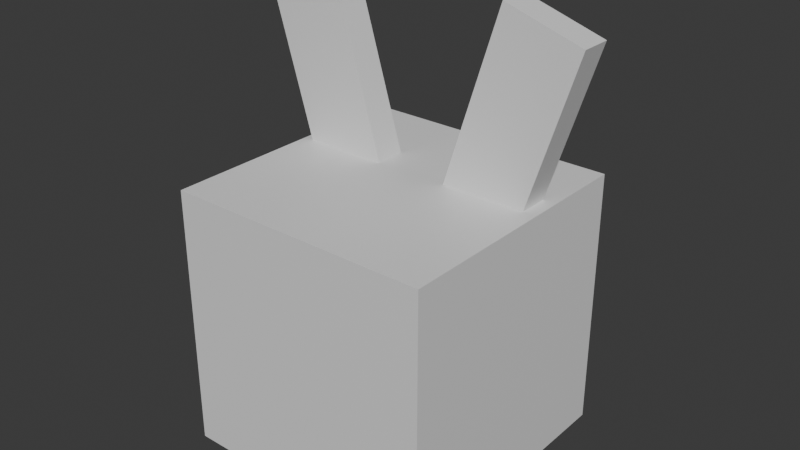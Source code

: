 # Source: rabbit.blend  (saved by Blender 4.4.32; exported with 4.5.12 LTS)
import bpy
from mathutils import Matrix  # noqa: F401  (used for matrix-valued properties, if any)

bpy.ops.wm.read_factory_settings(use_empty=True)
scene = bpy.context.scene
scene.name = 'Scene'

# ---- collections
col_collection = bpy.data.collections.new('Collection'); scene.collection.children.link(col_collection)

# ---- materials (node trees are filled in below, after node groups)
mat_material = bpy.data.materials.new('Material')
mat_material.alpha_threshold = 0.0
mat_material.roughness = 0.5
mat_material.line_color = (0.0, 0.0, 0.0, 1.0)
mat_material_001 = bpy.data.materials.new('Material.001')
mat_material_001.alpha_threshold = 0.0
mat_material_001.roughness = 0.5
mat_material_001.line_color = (0.0, 0.0, 0.0, 1.0)
mat_material_002 = bpy.data.materials.new('Material.002')
mat_material_002.alpha_threshold = 0.0
mat_material_002.roughness = 0.5
mat_material_002.line_color = (0.0, 0.0, 0.0, 1.0)
mat_material_003 = bpy.data.materials.new('Material.003')
mat_material_003.alpha_threshold = 0.0
mat_material_003.roughness = 0.5
mat_material_003.line_color = (0.0, 0.0, 0.0, 1.0)
mat_material_004 = bpy.data.materials.new('Material.004')
mat_material_004.alpha_threshold = 0.0
mat_material_004.roughness = 0.5
mat_material_004.line_color = (0.0, 0.0, 0.0, 1.0)
mat_material_005 = bpy.data.materials.new('Material.005')
mat_material_005.alpha_threshold = 0.0
mat_material_005.roughness = 0.5
mat_material_005.line_color = (0.0, 0.0, 0.0, 1.0)
mat_material_006 = bpy.data.materials.new('Material.006')
mat_material_006.alpha_threshold = 0.0
mat_material_006.roughness = 0.5
mat_material_006.line_color = (0.0, 0.0, 0.0, 1.0)
mat_material_007 = bpy.data.materials.new('Material.007')
mat_material_007.alpha_threshold = 0.0
mat_material_007.roughness = 0.5
mat_material_007.line_color = (0.0, 0.0, 0.0, 1.0)
mat_material_008 = bpy.data.materials.new('Material.008')
mat_material_008.alpha_threshold = 0.0
mat_material_008.roughness = 0.5
mat_material_008.line_color = (0.0, 0.0, 0.0, 1.0)
mat_material_009 = bpy.data.materials.new('Material.009')
mat_material_009.alpha_threshold = 0.0
mat_material_009.roughness = 0.5
mat_material_009.line_color = (0.0, 0.0, 0.0, 1.0)
mat_material_010 = bpy.data.materials.new('Material.010')
mat_material_010.alpha_threshold = 0.0
mat_material_010.roughness = 0.5
mat_material_010.line_color = (0.0, 0.0, 0.0, 1.0)
mat_material_011 = bpy.data.materials.new('Material.011')
mat_material_011.alpha_threshold = 0.0
mat_material_011.roughness = 0.5
mat_material_011.line_color = (0.0, 0.0, 0.0, 1.0)

# ---- material node trees
mat_material.use_nodes = True; mat_material.node_tree.nodes.clear()
_N = mat_material.node_tree.nodes; _L = mat_material.node_tree.links
n0 = _N.new('ShaderNodeOutputMaterial'); n0.name = 'Material Output'; n0.location = (300, 300)
n1 = _N.new('ShaderNodeBsdfPrincipled'); n1.name = 'Principled BSDF'; n1.location = (10, 300)
n1.inputs[3].default_value = 1.45
_L.new(n1.outputs[0], n0.inputs[0])
n0.is_active_output = True
mat_material_001.use_nodes = True; mat_material_001.node_tree.nodes.clear()
_N = mat_material_001.node_tree.nodes; _L = mat_material_001.node_tree.links
n0 = _N.new('ShaderNodeOutputMaterial'); n0.name = 'Material Output'; n0.location = (300, 300)
n1 = _N.new('ShaderNodeBsdfPrincipled'); n1.name = 'Principled BSDF'; n1.location = (10, 300)
n1.inputs[3].default_value = 1.45
_L.new(n1.outputs[0], n0.inputs[0])
n0.is_active_output = True
mat_material_002.use_nodes = True; mat_material_002.node_tree.nodes.clear()
_N = mat_material_002.node_tree.nodes; _L = mat_material_002.node_tree.links
n0 = _N.new('ShaderNodeOutputMaterial'); n0.name = 'Material Output'; n0.location = (300, 300)
n1 = _N.new('ShaderNodeBsdfPrincipled'); n1.name = 'Principled BSDF'; n1.location = (10, 300)
n1.inputs[3].default_value = 1.45
_L.new(n1.outputs[0], n0.inputs[0])
n0.is_active_output = True
mat_material_003.use_nodes = True; mat_material_003.node_tree.nodes.clear()
_N = mat_material_003.node_tree.nodes; _L = mat_material_003.node_tree.links
n0 = _N.new('ShaderNodeOutputMaterial'); n0.name = 'Material Output'; n0.location = (300, 300)
n1 = _N.new('ShaderNodeBsdfPrincipled'); n1.name = 'Principled BSDF'; n1.location = (10, 300)
n1.inputs[0].default_value = (0.0, 0.0, 0.0, 1.0)
n1.inputs[3].default_value = 1.45
_L.new(n1.outputs[0], n0.inputs[0])
n0.is_active_output = True
mat_material_004.use_nodes = True; mat_material_004.node_tree.nodes.clear()
_N = mat_material_004.node_tree.nodes; _L = mat_material_004.node_tree.links
n0 = _N.new('ShaderNodeOutputMaterial'); n0.name = 'Material Output'; n0.location = (300, 300)
n1 = _N.new('ShaderNodeBsdfPrincipled'); n1.name = 'Principled BSDF'; n1.location = (10, 300)
n1.inputs[0].default_value = (0.0, 0.0, 0.0, 1.0)
n1.inputs[3].default_value = 1.45
_L.new(n1.outputs[0], n0.inputs[0])
n0.is_active_output = True
mat_material_005.use_nodes = True; mat_material_005.node_tree.nodes.clear()
_N = mat_material_005.node_tree.nodes; _L = mat_material_005.node_tree.links
n0 = _N.new('ShaderNodeOutputMaterial'); n0.name = 'Material Output'; n0.location = (300, 300)
n1 = _N.new('ShaderNodeBsdfPrincipled'); n1.name = 'Principled BSDF'; n1.location = (10, 300)
n1.inputs[0].default_value = (0.0, 0.0, 0.0, 1.0)
n1.inputs[3].default_value = 1.45
_L.new(n1.outputs[0], n0.inputs[0])
n0.is_active_output = True
mat_material_006.use_nodes = True; mat_material_006.node_tree.nodes.clear()
_N = mat_material_006.node_tree.nodes; _L = mat_material_006.node_tree.links
n0 = _N.new('ShaderNodeOutputMaterial'); n0.name = 'Material Output'; n0.location = (300, 300)
n1 = _N.new('ShaderNodeBsdfPrincipled'); n1.name = 'Principled BSDF'; n1.location = (10, 300)
n1.inputs[0].default_value = (0.0, 0.0, 0.0, 1.0)
n1.inputs[3].default_value = 1.45
_L.new(n1.outputs[0], n0.inputs[0])
n0.is_active_output = True
mat_material_007.use_nodes = True; mat_material_007.node_tree.nodes.clear()
_N = mat_material_007.node_tree.nodes; _L = mat_material_007.node_tree.links
n0 = _N.new('ShaderNodeOutputMaterial'); n0.name = 'Material Output'; n0.location = (300, 300)
n1 = _N.new('ShaderNodeBsdfPrincipled'); n1.name = 'Principled BSDF'; n1.location = (10, 300)
n1.inputs[0].default_value = (0.0, 0.0, 0.0, 1.0)
n1.inputs[3].default_value = 1.45
_L.new(n1.outputs[0], n0.inputs[0])
n0.is_active_output = True
mat_material_008.use_nodes = True; mat_material_008.node_tree.nodes.clear()
_N = mat_material_008.node_tree.nodes; _L = mat_material_008.node_tree.links
n0 = _N.new('ShaderNodeOutputMaterial'); n0.name = 'Material Output'; n0.location = (300, 300)
n1 = _N.new('ShaderNodeBsdfPrincipled'); n1.name = 'Principled BSDF'; n1.location = (10, 300)
n1.inputs[0].default_value = (0.0, 0.0, 0.0, 1.0)
n1.inputs[3].default_value = 1.45
_L.new(n1.outputs[0], n0.inputs[0])
n0.is_active_output = True
mat_material_009.use_nodes = True; mat_material_009.node_tree.nodes.clear()
_N = mat_material_009.node_tree.nodes; _L = mat_material_009.node_tree.links
n0 = _N.new('ShaderNodeOutputMaterial'); n0.name = 'Material Output'; n0.location = (300, 300)
n1 = _N.new('ShaderNodeBsdfPrincipled'); n1.name = 'Principled BSDF'; n1.location = (10, 300)
n1.inputs[0].default_value = (0.0, 0.0, 0.0, 1.0)
n1.inputs[3].default_value = 1.45
_L.new(n1.outputs[0], n0.inputs[0])
n0.is_active_output = True
mat_material_010.use_nodes = True; mat_material_010.node_tree.nodes.clear()
_N = mat_material_010.node_tree.nodes; _L = mat_material_010.node_tree.links
n0 = _N.new('ShaderNodeOutputMaterial'); n0.name = 'Material Output'; n0.location = (300, 300)
n1 = _N.new('ShaderNodeBsdfPrincipled'); n1.name = 'Principled BSDF'; n1.location = (10, 300)
n1.inputs[0].default_value = (0.0, 0.0, 0.0, 1.0)
n1.inputs[3].default_value = 1.45
_L.new(n1.outputs[0], n0.inputs[0])
n0.is_active_output = True
mat_material_011.use_nodes = True; mat_material_011.node_tree.nodes.clear()
_N = mat_material_011.node_tree.nodes; _L = mat_material_011.node_tree.links
n0 = _N.new('ShaderNodeOutputMaterial'); n0.name = 'Material Output'; n0.location = (300, 300)
n1 = _N.new('ShaderNodeBsdfPrincipled'); n1.name = 'Principled BSDF'; n1.location = (10, 300)
n1.inputs[0].default_value = (0.0, 0.0, 0.0, 1.0)
n1.inputs[3].default_value = 1.45
_L.new(n1.outputs[0], n0.inputs[0])
n0.is_active_output = True

# ---- world
world_world = bpy.data.worlds.new('World'); scene.world = world_world
world_world.use_nodes = True; world_world.node_tree.nodes.clear()
_N = world_world.node_tree.nodes; _L = world_world.node_tree.links
n0 = _N.new('ShaderNodeOutputWorld'); n0.name = 'World Output'; n0.location = (300, 300)
n1 = _N.new('ShaderNodeBackground'); n1.name = 'Background'; n1.location = (10, 300)
n1.inputs[0].default_value = (0.05088, 0.05088, 0.05088, 1.0)
_L.new(n1.outputs[0], n0.inputs[0])
n0.is_active_output = True
world_world.color = (0.05088, 0.05088, 0.05088)
world_world.sun_shadow_jitter_overblur = 0.0

# ---- meshes
me_cube = bpy.data.meshes.new('Cube')
me_cube.from_pydata([(1.0, 1.0, 1.0), (1.0, 1.0, -1.0), (1.0, -1.0, 1.0), (1.0, -1.0, -1.0), (-1.0, 1.0, 1.0), (-1.0, 1.0, -1.0), (-1.0, -1.0, 1.0), (-1.0, -1.0, -1.0)], [], [(0, 4, 6, 2), (3, 2, 6, 7), (7, 6, 4, 5), (5, 1, 3, 7), (1, 0, 2, 3), (5, 4, 0, 1)])
_uv = me_cube.uv_layers.new(name='UVMap')
_uv.uv.foreach_set('vector', [0.625, 0.5, 0.875, 0.5, 0.875, 0.75, 0.625, 0.75, 0.375, 0.75, 0.625, 0.75, 0.625, 1.0, 0.375, 1.0, 0.375, 0.0, 0.625, 0.0, 0.625, 0.25, 0.375, 0.25, 0.125, 0.5, 0.375, 0.5, 0.375, 0.75, 0.125, 0.75, 0.375, 0.5, 0.625, 0.5, 0.625, 0.75, 0.375, 0.75, 0.375, 0.25, 0.625, 0.25, 0.625, 0.5, 0.375, 0.5])
me_cube.materials.append(mat_material)
me_cube.use_mirror_vertex_groups = False
me_cube.update()
me_cube_001 = bpy.data.meshes.new('Cube.001')
me_cube_001.from_pydata([(1.0, 1.0, 1.0), (1.0, 1.0, -1.0), (1.0, -1.0, 1.0), (1.0, -1.0, -1.0), (-1.0, 1.0, 1.0), (-1.0, 1.0, -1.0), (-1.0, -1.0, 1.0), (-1.0, -1.0, -1.0)], [], [(0, 4, 6, 2), (3, 2, 6, 7), (7, 6, 4, 5), (5, 1, 3, 7), (1, 0, 2, 3), (5, 4, 0, 1)])
_uv = me_cube_001.uv_layers.new(name='UVMap')
_uv.uv.foreach_set('vector', [0.625, 0.5, 0.875, 0.5, 0.875, 0.75, 0.625, 0.75, 0.375, 0.75, 0.625, 0.75, 0.625, 1.0, 0.375, 1.0, 0.375, 0.0, 0.625, 0.0, 0.625, 0.25, 0.375, 0.25, 0.125, 0.5, 0.375, 0.5, 0.375, 0.75, 0.125, 0.75, 0.375, 0.5, 0.625, 0.5, 0.625, 0.75, 0.375, 0.75, 0.375, 0.25, 0.625, 0.25, 0.625, 0.5, 0.375, 0.5])
me_cube_001.materials.append(mat_material_001)
me_cube_001.use_mirror_vertex_groups = False
me_cube_001.update()
me_cube_002 = bpy.data.meshes.new('Cube.002')
me_cube_002.from_pydata([(1.0, 1.0, 1.0), (1.0, 1.0, -1.0), (1.0, -1.0, 1.0), (1.0, -1.0, -1.0), (-1.0, 1.0, 1.0), (-1.0, 1.0, -1.0), (-1.0, -1.0, 1.0), (-1.0, -1.0, -1.0)], [], [(0, 4, 6, 2), (3, 2, 6, 7), (7, 6, 4, 5), (5, 1, 3, 7), (1, 0, 2, 3), (5, 4, 0, 1)])
_uv = me_cube_002.uv_layers.new(name='UVMap')
_uv.uv.foreach_set('vector', [0.625, 0.5, 0.875, 0.5, 0.875, 0.75, 0.625, 0.75, 0.375, 0.75, 0.625, 0.75, 0.625, 1.0, 0.375, 1.0, 0.375, 0.0, 0.625, 0.0, 0.625, 0.25, 0.375, 0.25, 0.125, 0.5, 0.375, 0.5, 0.375, 0.75, 0.125, 0.75, 0.375, 0.5, 0.625, 0.5, 0.625, 0.75, 0.375, 0.75, 0.375, 0.25, 0.625, 0.25, 0.625, 0.5, 0.375, 0.5])
me_cube_002.materials.append(mat_material_002)
me_cube_002.use_mirror_vertex_groups = False
me_cube_002.update()
me_cube_003 = bpy.data.meshes.new('Cube.003')
me_cube_003.from_pydata([(1.0, 1.0, 1.0), (1.0, 1.0, -1.0), (1.0, -1.0, 1.0), (1.0, -1.0, -1.0), (-1.0, 1.0, 1.0), (-1.0, 1.0, -1.0), (-1.0, -1.0, 1.0), (-1.0, -1.0, -1.0)], [], [(0, 4, 6, 2), (3, 2, 6, 7), (7, 6, 4, 5), (5, 1, 3, 7), (1, 0, 2, 3), (5, 4, 0, 1)])
_uv = me_cube_003.uv_layers.new(name='UVMap')
_uv.uv.foreach_set('vector', [0.625, 0.5, 0.875, 0.5, 0.875, 0.75, 0.625, 0.75, 0.375, 0.75, 0.625, 0.75, 0.625, 1.0, 0.375, 1.0, 0.375, 0.0, 0.625, 0.0, 0.625, 0.25, 0.375, 0.25, 0.125, 0.5, 0.375, 0.5, 0.375, 0.75, 0.125, 0.75, 0.375, 0.5, 0.625, 0.5, 0.625, 0.75, 0.375, 0.75, 0.375, 0.25, 0.625, 0.25, 0.625, 0.5, 0.375, 0.5])
me_cube_003.materials.append(mat_material_003)
me_cube_003.use_mirror_vertex_groups = False
me_cube_003.update()
me_cube_004 = bpy.data.meshes.new('Cube.004')
me_cube_004.from_pydata([(1.0, 1.0, 1.0), (1.0, 1.0, -1.0), (1.0, -1.0, 1.0), (1.0, -1.0, -1.0), (-1.0, 1.0, 1.0), (-1.0, 1.0, -1.0), (-1.0, -1.0, 1.0), (-1.0, -1.0, -1.0)], [], [(0, 4, 6, 2), (3, 2, 6, 7), (7, 6, 4, 5), (5, 1, 3, 7), (1, 0, 2, 3), (5, 4, 0, 1)])
_uv = me_cube_004.uv_layers.new(name='UVMap')
_uv.uv.foreach_set('vector', [0.625, 0.5, 0.875, 0.5, 0.875, 0.75, 0.625, 0.75, 0.375, 0.75, 0.625, 0.75, 0.625, 1.0, 0.375, 1.0, 0.375, 0.0, 0.625, 0.0, 0.625, 0.25, 0.375, 0.25, 0.125, 0.5, 0.375, 0.5, 0.375, 0.75, 0.125, 0.75, 0.375, 0.5, 0.625, 0.5, 0.625, 0.75, 0.375, 0.75, 0.375, 0.25, 0.625, 0.25, 0.625, 0.5, 0.375, 0.5])
me_cube_004.materials.append(mat_material_004)
me_cube_004.use_mirror_vertex_groups = False
me_cube_004.update()
me_cube_005 = bpy.data.meshes.new('Cube.005')
me_cube_005.from_pydata([(1.0, 1.0, 1.0), (1.0, 1.0, -1.0), (1.0, -1.0, 1.0), (1.0, -1.0, -1.0), (-1.0, 1.0, 1.0), (-1.0, 1.0, -1.0), (-1.0, -1.0, 1.0), (-1.0, -1.0, -1.0)], [], [(0, 4, 6, 2), (3, 2, 6, 7), (7, 6, 4, 5), (5, 1, 3, 7), (1, 0, 2, 3), (5, 4, 0, 1)])
_uv = me_cube_005.uv_layers.new(name='UVMap')
_uv.uv.foreach_set('vector', [0.625, 0.5, 0.875, 0.5, 0.875, 0.75, 0.625, 0.75, 0.375, 0.75, 0.625, 0.75, 0.625, 1.0, 0.375, 1.0, 0.375, 0.0, 0.625, 0.0, 0.625, 0.25, 0.375, 0.25, 0.125, 0.5, 0.375, 0.5, 0.375, 0.75, 0.125, 0.75, 0.375, 0.5, 0.625, 0.5, 0.625, 0.75, 0.375, 0.75, 0.375, 0.25, 0.625, 0.25, 0.625, 0.5, 0.375, 0.5])
me_cube_005.materials.append(mat_material_005)
me_cube_005.use_mirror_vertex_groups = False
me_cube_005.update()
me_cube_006 = bpy.data.meshes.new('Cube.006')
me_cube_006.from_pydata([(1.0, 1.0, 1.0), (1.0, 1.0, -1.0), (1.0, -1.0, 1.0), (1.0, -1.0, -1.0), (-1.0, 1.0, 1.0), (-1.0, 1.0, -1.0), (-1.0, -1.0, 1.0), (-1.0, -1.0, -1.0)], [], [(0, 4, 6, 2), (3, 2, 6, 7), (7, 6, 4, 5), (5, 1, 3, 7), (1, 0, 2, 3), (5, 4, 0, 1)])
_uv = me_cube_006.uv_layers.new(name='UVMap')
_uv.uv.foreach_set('vector', [0.625, 0.5, 0.875, 0.5, 0.875, 0.75, 0.625, 0.75, 0.375, 0.75, 0.625, 0.75, 0.625, 1.0, 0.375, 1.0, 0.375, 0.0, 0.625, 0.0, 0.625, 0.25, 0.375, 0.25, 0.125, 0.5, 0.375, 0.5, 0.375, 0.75, 0.125, 0.75, 0.375, 0.5, 0.625, 0.5, 0.625, 0.75, 0.375, 0.75, 0.375, 0.25, 0.625, 0.25, 0.625, 0.5, 0.375, 0.5])
me_cube_006.materials.append(mat_material_006)
me_cube_006.use_mirror_vertex_groups = False
me_cube_006.update()
me_cube_007 = bpy.data.meshes.new('Cube.007')
me_cube_007.from_pydata([(1.0, 1.0, 1.0), (1.0, 1.0, -1.0), (1.0, -1.0, 1.0), (1.0, -1.0, -1.0), (-1.0, 1.0, 1.0), (-1.0, 1.0, -1.0), (-1.0, -1.0, 1.0), (-1.0, -1.0, -1.0)], [], [(0, 4, 6, 2), (3, 2, 6, 7), (7, 6, 4, 5), (5, 1, 3, 7), (1, 0, 2, 3), (5, 4, 0, 1)])
_uv = me_cube_007.uv_layers.new(name='UVMap')
_uv.uv.foreach_set('vector', [0.625, 0.5, 0.875, 0.5, 0.875, 0.75, 0.625, 0.75, 0.375, 0.75, 0.625, 0.75, 0.625, 1.0, 0.375, 1.0, 0.375, 0.0, 0.625, 0.0, 0.625, 0.25, 0.375, 0.25, 0.125, 0.5, 0.375, 0.5, 0.375, 0.75, 0.125, 0.75, 0.375, 0.5, 0.625, 0.5, 0.625, 0.75, 0.375, 0.75, 0.375, 0.25, 0.625, 0.25, 0.625, 0.5, 0.375, 0.5])
me_cube_007.materials.append(mat_material_007)
me_cube_007.use_mirror_vertex_groups = False
me_cube_007.update()
me_cube_008 = bpy.data.meshes.new('Cube.008')
me_cube_008.from_pydata([(1.0, 1.0, 1.0), (1.0, 1.0, -1.0), (1.0, -1.0, 1.0), (1.0, -1.0, -1.0), (-1.0, 1.0, 1.0), (-1.0, 1.0, -1.0), (-1.0, -1.0, 1.0), (-1.0, -1.0, -1.0)], [], [(0, 4, 6, 2), (3, 2, 6, 7), (7, 6, 4, 5), (5, 1, 3, 7), (1, 0, 2, 3), (5, 4, 0, 1)])
_uv = me_cube_008.uv_layers.new(name='UVMap')
_uv.uv.foreach_set('vector', [0.625, 0.5, 0.875, 0.5, 0.875, 0.75, 0.625, 0.75, 0.375, 0.75, 0.625, 0.75, 0.625, 1.0, 0.375, 1.0, 0.375, 0.0, 0.625, 0.0, 0.625, 0.25, 0.375, 0.25, 0.125, 0.5, 0.375, 0.5, 0.375, 0.75, 0.125, 0.75, 0.375, 0.5, 0.625, 0.5, 0.625, 0.75, 0.375, 0.75, 0.375, 0.25, 0.625, 0.25, 0.625, 0.5, 0.375, 0.5])
me_cube_008.materials.append(mat_material_008)
me_cube_008.use_mirror_vertex_groups = False
me_cube_008.update()
me_cube_009 = bpy.data.meshes.new('Cube.009')
me_cube_009.from_pydata([(1.0, 1.0, 1.0), (1.0, 1.0, -1.0), (1.0, -1.0, 1.0), (1.0, -1.0, -1.0), (-1.0, 1.0, 1.0), (-1.0, 1.0, -1.0), (-1.0, -1.0, 1.0), (-1.0, -1.0, -1.0)], [], [(0, 4, 6, 2), (3, 2, 6, 7), (7, 6, 4, 5), (5, 1, 3, 7), (1, 0, 2, 3), (5, 4, 0, 1)])
_uv = me_cube_009.uv_layers.new(name='UVMap')
_uv.uv.foreach_set('vector', [0.625, 0.5, 0.875, 0.5, 0.875, 0.75, 0.625, 0.75, 0.375, 0.75, 0.625, 0.75, 0.625, 1.0, 0.375, 1.0, 0.375, 0.0, 0.625, 0.0, 0.625, 0.25, 0.375, 0.25, 0.125, 0.5, 0.375, 0.5, 0.375, 0.75, 0.125, 0.75, 0.375, 0.5, 0.625, 0.5, 0.625, 0.75, 0.375, 0.75, 0.375, 0.25, 0.625, 0.25, 0.625, 0.5, 0.375, 0.5])
me_cube_009.materials.append(mat_material_009)
me_cube_009.use_mirror_vertex_groups = False
me_cube_009.update()
me_cube_010 = bpy.data.meshes.new('Cube.010')
me_cube_010.from_pydata([(1.0, 1.0, 1.0), (1.0, 1.0, -1.0), (1.0, -1.0, 1.0), (1.0, -1.0, -1.0), (-1.0, 1.0, 1.0), (-1.0, 1.0, -1.0), (-1.0, -1.0, 1.0), (-1.0, -1.0, -1.0)], [], [(0, 4, 6, 2), (3, 2, 6, 7), (7, 6, 4, 5), (5, 1, 3, 7), (1, 0, 2, 3), (5, 4, 0, 1)])
_uv = me_cube_010.uv_layers.new(name='UVMap')
_uv.uv.foreach_set('vector', [0.625, 0.5, 0.875, 0.5, 0.875, 0.75, 0.625, 0.75, 0.375, 0.75, 0.625, 0.75, 0.625, 1.0, 0.375, 1.0, 0.375, 0.0, 0.625, 0.0, 0.625, 0.25, 0.375, 0.25, 0.125, 0.5, 0.375, 0.5, 0.375, 0.75, 0.125, 0.75, 0.375, 0.5, 0.625, 0.5, 0.625, 0.75, 0.375, 0.75, 0.375, 0.25, 0.625, 0.25, 0.625, 0.5, 0.375, 0.5])
me_cube_010.materials.append(mat_material_010)
me_cube_010.use_mirror_vertex_groups = False
me_cube_010.update()
me_cube_011 = bpy.data.meshes.new('Cube.011')
me_cube_011.from_pydata([(1.0, 1.0, 1.0), (1.0, 1.0, -1.0), (1.0, -1.0, 1.0), (1.0, -1.0, -1.0), (-1.0, 1.0, 1.0), (-1.0, 1.0, -1.0), (-1.0, -1.0, 1.0), (-1.0, -1.0, -1.0)], [], [(0, 4, 6, 2), (3, 2, 6, 7), (7, 6, 4, 5), (5, 1, 3, 7), (1, 0, 2, 3), (5, 4, 0, 1)])
_uv = me_cube_011.uv_layers.new(name='UVMap')
_uv.uv.foreach_set('vector', [0.625, 0.5, 0.875, 0.5, 0.875, 0.75, 0.625, 0.75, 0.375, 0.75, 0.625, 0.75, 0.625, 1.0, 0.375, 1.0, 0.375, 0.0, 0.625, 0.0, 0.625, 0.25, 0.375, 0.25, 0.125, 0.5, 0.375, 0.5, 0.375, 0.75, 0.125, 0.75, 0.375, 0.5, 0.625, 0.5, 0.625, 0.75, 0.375, 0.75, 0.375, 0.25, 0.625, 0.25, 0.625, 0.5, 0.375, 0.5])
me_cube_011.materials.append(mat_material_011)
me_cube_011.use_mirror_vertex_groups = False
me_cube_011.update()

# ---- objects
ob_cube = bpy.data.objects.new('Cube', me_cube)
ob_cube_001 = bpy.data.objects.new('Cube.001', me_cube_001)
ob_cube_002 = bpy.data.objects.new('Cube.002', me_cube_002)
ob_cube_003 = bpy.data.objects.new('Cube.003', me_cube_003)
ob_cube_004 = bpy.data.objects.new('Cube.004', me_cube_004)
ob_cube_005 = bpy.data.objects.new('Cube.005', me_cube_005)
ob_cube_006 = bpy.data.objects.new('Cube.006', me_cube_006)
ob_cube_007 = bpy.data.objects.new('Cube.007', me_cube_007)
ob_cube_008 = bpy.data.objects.new('Cube.008', me_cube_008)
ob_cube_009 = bpy.data.objects.new('Cube.009', me_cube_009)
ob_cube_010 = bpy.data.objects.new('Cube.010', me_cube_010)
ob_cube_011 = bpy.data.objects.new('Cube.011', me_cube_011)

# ---- transforms, parenting, visibility, modifiers, constraints
ob_cube.location = (0.0, 0.0, 1.0)
ob_cube.rotation_euler = (0.0, 3.142, 0.0)
ob_cube.lock_rotations_4d = False
ob_cube.empty_display_type = 'ARROWS'
ob_cube.lineart.crease_threshold = 0.0
ob_cube_001.location = (0.7329, 0.284, 2.474)
ob_cube_001.rotation_euler = (0.0, 0.3055, 0.0)
ob_cube_001.scale = (0.3037, 0.1163, 0.7884)
ob_cube_001.lock_rotations_4d = False
ob_cube_001.empty_display_type = 'ARROWS'
ob_cube_001.lineart.crease_threshold = 0.0
ob_cube_002.location = (-0.75, 0.284, 2.474)
ob_cube_002.rotation_euler = (0.0, -0.2921, 0.0)
ob_cube_002.scale = (0.3037, 0.1163, 0.7884)
ob_cube_002.lock_rotations_4d = False
ob_cube_002.empty_display_type = 'ARROWS'
ob_cube_002.lineart.crease_threshold = 0.0
ob_cube_003.location = (0.4674, 0.8466, 1.43)
ob_cube_003.scale = (0.2926, 0.2479, 0.3402)
ob_cube_003.lock_rotations_4d = False
ob_cube_003.empty_display_type = 'ARROWS'
ob_cube_003.lineart.crease_threshold = 0.0
ob_cube_004.location = (-0.4401, 0.8466, 1.43)
ob_cube_004.scale = (0.2926, 0.2479, 0.3402)
ob_cube_004.lock_rotations_4d = False
ob_cube_004.empty_display_type = 'ARROWS'
ob_cube_004.lineart.crease_threshold = 0.0
ob_cube_005.location = (0.4206, 0.8365, 0.8422)
ob_cube_005.rotation_euler = (0.0, -0.4794, 0.0)
ob_cube_005.scale = (0.2544, 0.2479, 0.03884)
ob_cube_005.lock_rotations_4d = False
ob_cube_005.empty_display_type = 'ARROWS'
ob_cube_005.lineart.crease_threshold = 0.0
ob_cube_006.location = (0.01173, 0.8466, 0.6094)
ob_cube_006.scale = (0.1267, 0.2479, 0.09308)
ob_cube_006.lock_rotations_4d = False
ob_cube_006.empty_display_type = 'ARROWS'
ob_cube_006.lineart.crease_threshold = 0.0
ob_cube_007.location = (0.4587, 0.8365, 0.5919)
ob_cube_007.rotation_euler = (0.0, -0.02152, 0.0)
ob_cube_007.scale = (0.2544, 0.2479, 0.03884)
ob_cube_007.lock_rotations_4d = False
ob_cube_007.empty_display_type = 'ARROWS'
ob_cube_007.lineart.crease_threshold = 0.0
ob_cube_008.location = (0.4206, 0.8365, 0.3788)
ob_cube_008.rotation_euler = (0.0, 0.4794, 0.0)
ob_cube_008.scale = (0.2544, 0.2479, 0.03884)
ob_cube_008.lock_rotations_4d = False
ob_cube_008.empty_display_type = 'ARROWS'
ob_cube_008.lineart.crease_threshold = 0.0
ob_cube_009.location = (-0.4073, 0.8365, 0.3788)
ob_cube_009.rotation_euler = (0.0, -0.4794, 0.0)
ob_cube_009.scale = (-0.2544, 0.2479, 0.03884)
ob_cube_009.lock_rotations_4d = False
ob_cube_009.empty_display_type = 'ARROWS'
ob_cube_009.lineart.crease_threshold = 0.0
ob_cube_010.location = (-0.4454, 0.8365, 0.5919)
ob_cube_010.rotation_euler = (0.0, 0.02152, 0.0)
ob_cube_010.scale = (-0.2544, 0.2479, 0.03884)
ob_cube_010.lock_rotations_4d = False
ob_cube_010.empty_display_type = 'ARROWS'
ob_cube_010.lineart.crease_threshold = 0.0
ob_cube_011.location = (-0.4073, 0.8365, 0.8422)
ob_cube_011.rotation_euler = (0.0, 0.4794, 0.0)
ob_cube_011.scale = (-0.2544, 0.2479, 0.03884)
ob_cube_011.lock_rotations_4d = False
ob_cube_011.empty_display_type = 'ARROWS'
ob_cube_011.lineart.crease_threshold = 0.0

# ---- collection membership
col_collection.objects.link(ob_cube)
col_collection.objects.link(ob_cube_001)
col_collection.objects.link(ob_cube_002)
col_collection.objects.link(ob_cube_003)
col_collection.objects.link(ob_cube_004)
col_collection.objects.link(ob_cube_005)
col_collection.objects.link(ob_cube_006)
col_collection.objects.link(ob_cube_007)
col_collection.objects.link(ob_cube_008)
col_collection.objects.link(ob_cube_009)
col_collection.objects.link(ob_cube_010)
col_collection.objects.link(ob_cube_011)

# ---- scene / render settings (as saved in the file)
scene.frame_start = 1; scene.frame_end = 250; scene.frame_set(1)
scene.render.engine = 'BLENDER_EEVEE_NEXT'
bpy.context.view_layer.update()

# ---- added for rendering (the .blend has no active camera and no usable light): camera, sun
cam_auto = bpy.data.cameras.new('AutoCamera')
cam_auto.lens = 50.0
cam_auto.sensor_width = 36.0
cam_auto.clip_end = 1000.0
ob_auto_camera = bpy.data.objects.new('AutoCamera', cam_auto)
scene.collection.objects.link(ob_auto_camera)
ob_auto_camera.location = (4.3141, -5.13454, 5.11336)
ob_auto_camera.rotation_euler = (1.09748, -7.21219e-08, 0.694738)
scene.camera = ob_auto_camera
light_auto_sun = bpy.data.lights.new('AutoSun', 'SUN')
light_auto_sun.energy = 3.0
light_auto_sun.angle = 0.0523599
ob_auto_sun = bpy.data.objects.new('AutoSun', light_auto_sun)
scene.collection.objects.link(ob_auto_sun)
ob_auto_sun.rotation_euler = (0.872665, 0.174533, 0.523599)
bpy.context.view_layer.update()
